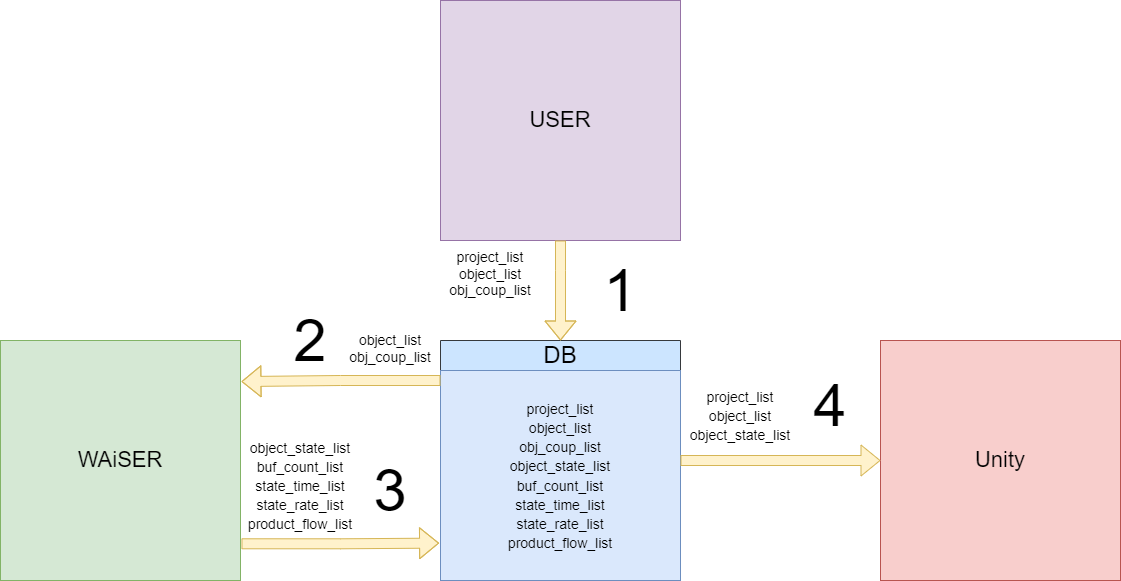

The diagram above was exported from draw.io. Its source (the exported page's mxGraphModel, read from the mxfile embedded in the PNG):
<mxGraphModel dx="5836" dy="-1432" grid="1" gridSize="10" guides="1" tooltips="1" connect="1" arrows="1" fold="1" page="0" pageScale="1" pageWidth="400" pageHeight="400" math="0" shadow="0">
  <root>
    <mxCell id="0" />
    <mxCell id="1" parent="0" />
    <mxCell id="cTnP7cPUf0PvtiMzY9_D-6" value="&lt;font style=&quot;font-size: 22px;&quot;&gt;USER&lt;/font&gt;" style="whiteSpace=wrap;html=1;aspect=fixed;fillColor=#e1d5e7;strokeColor=#9673a6;" vertex="1" parent="1">
      <mxGeometry x="-3600" y="2460" width="240" height="240" as="geometry" />
    </mxCell>
    <mxCell id="Mk8ANh6fXY8Pr_sKTw7N-39" style="edgeStyle=orthogonalEdgeStyle;shape=flexArrow;rounded=0;orthogonalLoop=1;jettySize=auto;html=1;entryX=-0.006;entryY=0.822;entryDx=0;entryDy=0;fontSize=24;fillColor=#fff2cc;strokeColor=#d6b656;exitX=1.004;exitY=0.847;exitDx=0;exitDy=0;exitPerimeter=0;entryPerimeter=0;" parent="1" source="Mk8ANh6fXY8Pr_sKTw7N-8" target="Mk8ANh6fXY8Pr_sKTw7N-29" edge="1">
      <mxGeometry relative="1" as="geometry" />
    </mxCell>
    <mxCell id="Mk8ANh6fXY8Pr_sKTw7N-8" value="&lt;font style=&quot;font-size: 22px;&quot;&gt;WAiSER&lt;/font&gt;" style="whiteSpace=wrap;html=1;aspect=fixed;fillColor=#d5e8d4;strokeColor=#82b366;" parent="1" vertex="1">
      <mxGeometry x="-4040" y="2800" width="240" height="240" as="geometry" />
    </mxCell>
    <mxCell id="Mk8ANh6fXY8Pr_sKTw7N-9" value="&lt;font style=&quot;font-size: 22px;&quot;&gt;Unity&lt;/font&gt;" style="whiteSpace=wrap;html=1;aspect=fixed;fillColor=#f8cecc;strokeColor=#b85450;" parent="1" vertex="1">
      <mxGeometry x="-3160" y="2800" width="240" height="240" as="geometry" />
    </mxCell>
    <mxCell id="Mk8ANh6fXY8Pr_sKTw7N-17" value="&lt;font style=&quot;font-size: 14px;&quot;&gt;object_state_list&lt;br&gt;buf_count_list&lt;br&gt;state_time_list&lt;br&gt;state_rate_list&lt;br&gt;product_flow_list&lt;/font&gt;" style="text;html=1;strokeColor=none;fillColor=none;align=center;verticalAlign=middle;whiteSpace=wrap;rounded=0;fontSize=16;" parent="1" vertex="1">
      <mxGeometry x="-3770" y="2930" width="60" height="30" as="geometry" />
    </mxCell>
    <mxCell id="Mk8ANh6fXY8Pr_sKTw7N-18" value="&lt;font style=&quot;font-size: 14px;&quot;&gt;project_list&lt;br&gt;object_list&lt;br&gt;object_state_list&lt;/font&gt;" style="text;html=1;strokeColor=none;fillColor=none;align=center;verticalAlign=middle;whiteSpace=wrap;rounded=0;fontSize=16;" parent="1" vertex="1">
      <mxGeometry x="-3330" y="2860" width="60" height="30" as="geometry" />
    </mxCell>
    <mxCell id="Mk8ANh6fXY8Pr_sKTw7N-31" value="&lt;font style=&quot;font-size: 24px;&quot;&gt;DB&lt;/font&gt;" style="swimlane;fontStyle=0;childLayout=stackLayout;horizontal=1;startSize=30;horizontalStack=0;resizeParent=1;resizeParentMax=0;resizeLast=0;collapsible=1;marginBottom=0;whiteSpace=wrap;html=1;strokeColor=#36393d;fontSize=13;fillColor=#cce5ff;" parent="1" vertex="1">
      <mxGeometry x="-3600" y="2800" width="240" height="240" as="geometry">
        <mxRectangle x="-3640" y="3040" width="60" height="30" as="alternateBounds" />
      </mxGeometry>
    </mxCell>
    <mxCell id="Mk8ANh6fXY8Pr_sKTw7N-29" value="&lt;font style=&quot;font-size: 14px;&quot;&gt;project_list&lt;br style=&quot;border-color: var(--border-color);&quot;&gt;object_list&lt;br style=&quot;border-color: var(--border-color);&quot;&gt;obj_coup_list&lt;br&gt;object_state_list&lt;br style=&quot;border-color: var(--border-color);&quot;&gt;buf_count_list&lt;br style=&quot;border-color: var(--border-color);&quot;&gt;state_time_list&lt;br style=&quot;border-color: var(--border-color);&quot;&gt;state_rate_list&lt;br style=&quot;border-color: var(--border-color);&quot;&gt;product_flow_list&lt;/font&gt;" style="text;html=1;align=center;verticalAlign=middle;whiteSpace=wrap;rounded=0;fontSize=16;strokeColor=#6c8ebf;fillColor=#dae8fc;" parent="Mk8ANh6fXY8Pr_sKTw7N-31" vertex="1">
      <mxGeometry y="30" width="240" height="210" as="geometry" />
    </mxCell>
    <mxCell id="Mk8ANh6fXY8Pr_sKTw7N-38" style="edgeStyle=orthogonalEdgeStyle;shape=flexArrow;rounded=0;orthogonalLoop=1;jettySize=auto;html=1;fontSize=24;fillColor=#fff2cc;strokeColor=#d6b656;entryX=1.004;entryY=0.171;entryDx=0;entryDy=0;entryPerimeter=0;" parent="1" target="Mk8ANh6fXY8Pr_sKTw7N-8" edge="1">
      <mxGeometry relative="1" as="geometry">
        <mxPoint x="-3600" y="2840" as="sourcePoint" />
      </mxGeometry>
    </mxCell>
    <mxCell id="Mk8ANh6fXY8Pr_sKTw7N-40" style="edgeStyle=orthogonalEdgeStyle;shape=flexArrow;rounded=0;orthogonalLoop=1;jettySize=auto;html=1;fontSize=24;fillColor=#fff2cc;strokeColor=#d6b656;entryX=0;entryY=0.5;entryDx=0;entryDy=0;" parent="1" target="Mk8ANh6fXY8Pr_sKTw7N-9" edge="1">
      <mxGeometry relative="1" as="geometry">
        <mxPoint x="-3360" y="2920" as="sourcePoint" />
        <mxPoint x="-3190" y="2920" as="targetPoint" />
      </mxGeometry>
    </mxCell>
    <mxCell id="Mk8ANh6fXY8Pr_sKTw7N-41" value="&lt;br&gt;object_list&lt;br&gt;obj_coup_list" style="text;html=1;strokeColor=none;fillColor=none;align=center;verticalAlign=middle;whiteSpace=wrap;rounded=0;fontSize=14;" parent="1" vertex="1">
      <mxGeometry x="-3680" y="2785" width="60" height="30" as="geometry" />
    </mxCell>
    <mxCell id="6ClBYmITfqYDQpT0rON6-2" value="&lt;font style=&quot;font-size: 60px;&quot;&gt;1&lt;/font&gt;" style="text;strokeColor=none;fillColor=none;align=center;verticalAlign=middle;spacingLeft=4;spacingRight=4;overflow=hidden;points=[[0,0.5],[1,0.5]];portConstraint=eastwest;rotatable=0;whiteSpace=wrap;html=1;fontSize=60;" parent="1" vertex="1">
      <mxGeometry x="-3470" y="2700" width="100" height="100" as="geometry" />
    </mxCell>
    <mxCell id="6ClBYmITfqYDQpT0rON6-3" value="&lt;font style=&quot;font-size: 60px;&quot;&gt;2&lt;/font&gt;" style="text;strokeColor=none;fillColor=none;align=center;verticalAlign=middle;spacingLeft=4;spacingRight=4;overflow=hidden;points=[[0,0.5],[1,0.5]];portConstraint=eastwest;rotatable=0;whiteSpace=wrap;html=1;fontSize=60;" parent="1" vertex="1">
      <mxGeometry x="-3780" y="2750" width="100" height="100" as="geometry" />
    </mxCell>
    <mxCell id="6ClBYmITfqYDQpT0rON6-4" value="&lt;font style=&quot;font-size: 60px;&quot;&gt;3&lt;/font&gt;" style="text;strokeColor=none;fillColor=none;align=center;verticalAlign=middle;spacingLeft=4;spacingRight=4;overflow=hidden;points=[[0,0.5],[1,0.5]];portConstraint=eastwest;rotatable=0;whiteSpace=wrap;html=1;fontSize=60;" parent="1" vertex="1">
      <mxGeometry x="-3700" y="2900" width="100" height="100" as="geometry" />
    </mxCell>
    <mxCell id="cTnP7cPUf0PvtiMzY9_D-3" style="edgeStyle=orthogonalEdgeStyle;shape=flexArrow;rounded=0;orthogonalLoop=1;jettySize=auto;html=1;entryX=0.5;entryY=0;entryDx=0;entryDy=0;fontSize=24;fillColor=#fff2cc;strokeColor=#d6b656;exitX=0.5;exitY=1;exitDx=0;exitDy=0;" edge="1" parent="1" source="cTnP7cPUf0PvtiMzY9_D-6" target="Mk8ANh6fXY8Pr_sKTw7N-31">
      <mxGeometry relative="1" as="geometry">
        <mxPoint x="-3510" y="2740" as="sourcePoint" />
        <mxPoint x="-3750" y="3050" as="targetPoint" />
        <Array as="points">
          <mxPoint x="-3480" y="2730" />
          <mxPoint x="-3480" y="2730" />
        </Array>
      </mxGeometry>
    </mxCell>
    <mxCell id="cTnP7cPUf0PvtiMzY9_D-4" value="&lt;br&gt;project_list&lt;br&gt;object_list&lt;br&gt;obj_coup_list" style="text;html=1;strokeColor=none;fillColor=none;align=center;verticalAlign=middle;whiteSpace=wrap;rounded=0;fontSize=14;" vertex="1" parent="1">
      <mxGeometry x="-3580" y="2710" width="60" height="30" as="geometry" />
    </mxCell>
    <mxCell id="cTnP7cPUf0PvtiMzY9_D-7" value="&lt;font style=&quot;font-size: 60px;&quot;&gt;4&lt;/font&gt;" style="text;strokeColor=none;fillColor=none;align=center;verticalAlign=middle;spacingLeft=4;spacingRight=4;overflow=hidden;points=[[0,0.5],[1,0.5]];portConstraint=eastwest;rotatable=0;whiteSpace=wrap;html=1;fontSize=24;" vertex="1" parent="1">
      <mxGeometry x="-3260" y="2815" width="100" height="100" as="geometry" />
    </mxCell>
  </root>
</mxGraphModel>